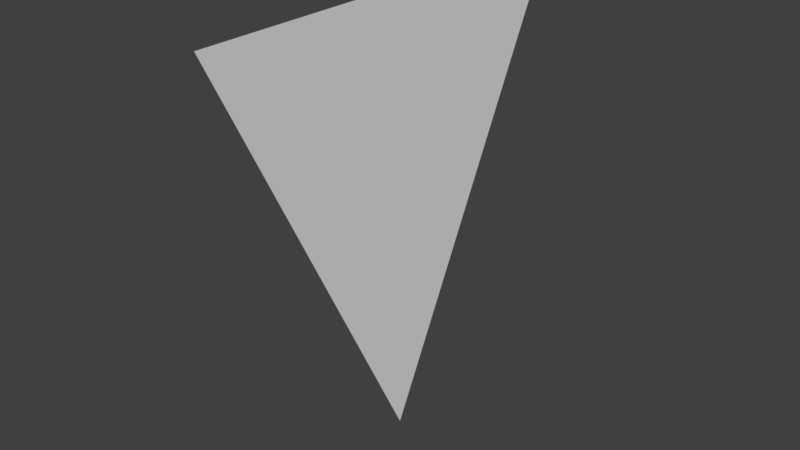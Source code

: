 # Source: Triangle.blend  (saved by Blender 2.79.0; exported with 4.5.12 LTS)
import bpy
from mathutils import Matrix  # noqa: F401  (used for matrix-valued properties, if any)

bpy.ops.wm.read_factory_settings(use_empty=True)
scene = bpy.context.scene
scene.name = 'Scene'

# ---- collections
col_collection_1 = bpy.data.collections.new('Collection 1'); scene.collection.children.link(col_collection_1)

# ---- materials (node trees are filled in below, after node groups)
mat_material = bpy.data.materials.new('Material')
mat_material.alpha_threshold = 0.0
mat_material.use_transparent_shadow = False
mat_material.roughness = 0.5
mat_material_001 = bpy.data.materials.new('Material.001')
mat_material_001.alpha_threshold = 0.0
mat_material_001.use_transparent_shadow = False
mat_material_001.roughness = 0.5

# ---- material node trees

# ---- world
world_world = bpy.data.worlds.new('World'); scene.world = world_world
world_world.color = (0.05088, 0.05088, 0.05088)
world_world.use_sun_shadow = False
world_world.sun_shadow_jitter_overblur = 0.0
world_world.cycles.sampling_method = 'MANUAL'

# ---- meshes
me_plane = bpy.data.meshes.new('Plane')
me_plane.from_pydata([(8.742e-06, -100.0, 100.0), (-4.371e-06, -1.911e-13, -100.0), (0.0, 100.0, 100.0)], [], [(1, 2, 0)])
me_plane.polygons.foreach_set('material_index', [1])
_uv = me_plane.uv_layers.new(name='UVMap')
_uv.uv.foreach_set('vector', [0.5, -1.895, 2.895, 2.895, -1.895, 2.895])
me_plane.materials.append(mat_material)
me_plane.materials.append(mat_material_001)
me_plane.use_remesh_preserve_volume = False
me_plane.use_remesh_preserve_attributes = False
me_plane.use_mirror_vertex_groups = False
me_plane.update()

# ---- objects
ob_plane = bpy.data.objects.new('Plane', me_plane)

# ---- transforms, parenting, visibility, modifiers, constraints
ob_plane.location = (0.0, 0.0, 0.0)
ob_plane.lineart.crease_threshold = 0.0

# ---- collection membership
col_collection_1.objects.link(ob_plane)

# ---- scene / render settings (as saved in the file)
scene.frame_start = 1; scene.frame_end = 250; scene.frame_set(1)
scene.render.engine = 'BLENDER_EEVEE_NEXT'
scene.render.resolution_percentage = 50
scene.render.dither_intensity = 0.0
scene.cycles.use_denoising = False
scene.cycles.samples = 128
scene.cycles.sampling_pattern = 'TABULATED_SOBOL'
scene.cycles.use_adaptive_sampling = False
scene.cycles.use_light_tree = False
scene.cycles.blur_glossy = 0.0
scene.cycles.sample_clamp_indirect = 0.0
scene.view_settings.view_transform = 'Standard'
bpy.context.view_layer.update()

# ---- added for rendering (the .blend has no active camera and no usable light): camera, sun
cam_auto = bpy.data.cameras.new('AutoCamera')
cam_auto.lens = 50.0
cam_auto.sensor_width = 36.0
cam_auto.clip_end = 4592.69
ob_auto_camera = bpy.data.objects.new('AutoCamera', cam_auto)
scene.collection.objects.link(ob_auto_camera)
ob_auto_camera.location = (261.693, -314.032, 209.354)
ob_auto_camera.rotation_euler = (1.09748, -7.21219e-08, 0.694738)
scene.camera = ob_auto_camera
light_auto_sun = bpy.data.lights.new('AutoSun', 'SUN')
light_auto_sun.energy = 3.0
light_auto_sun.angle = 0.0523599
ob_auto_sun = bpy.data.objects.new('AutoSun', light_auto_sun)
scene.collection.objects.link(ob_auto_sun)
ob_auto_sun.rotation_euler = (0.872665, 0.174533, 0.523599)
bpy.context.view_layer.update()
